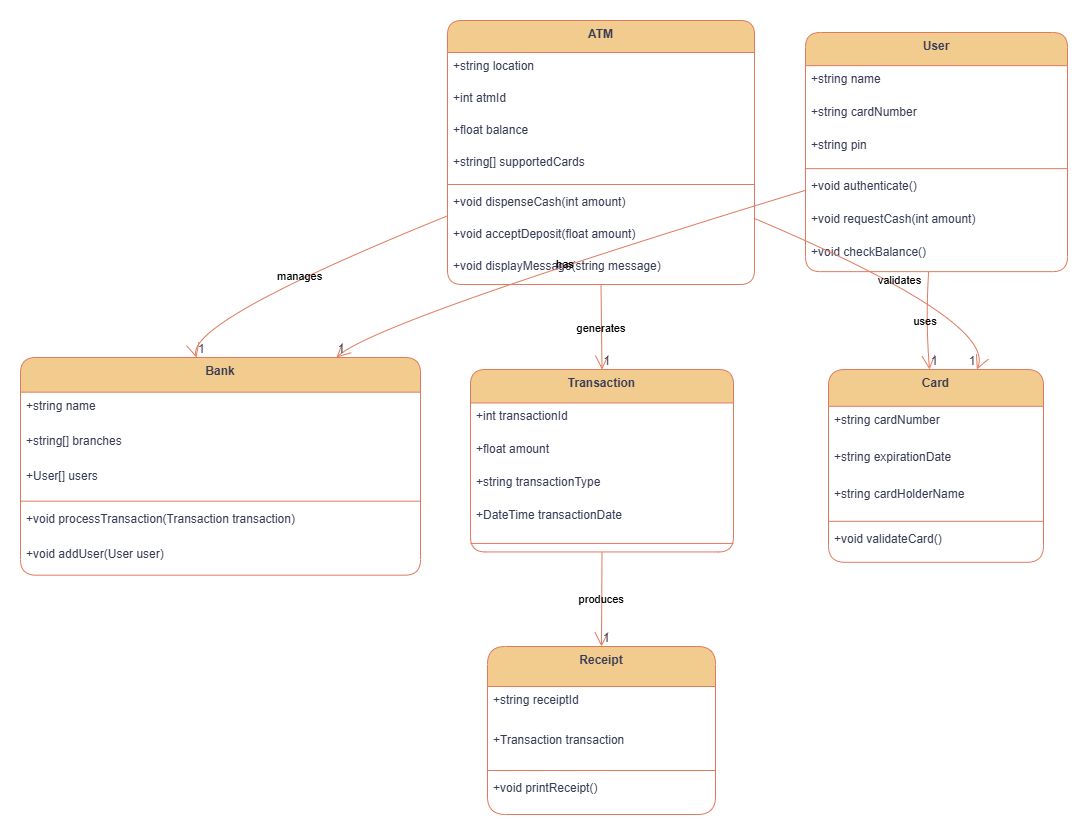

The diagram above was exported from draw.io. Its source (the exported page's mxGraphModel, read from the mxfile embedded in the PNG):
<mxGraphModel dx="1426" dy="795" grid="0" gridSize="10" guides="1" tooltips="1" connect="1" arrows="1" fold="1" page="0" pageScale="1" pageWidth="850" pageHeight="1100" math="0" shadow="0">
  <root>
    <mxCell id="0" />
    <mxCell id="1" parent="0" />
    <mxCell id="2" value="ATM" style="swimlane;fontStyle=1;align=center;verticalAlign=top;childLayout=stackLayout;horizontal=1;startSize=32;horizontalStack=0;resizeParent=1;resizeParentMax=0;resizeLast=0;collapsible=0;marginBottom=0;rounded=1;labelBackgroundColor=none;fillColor=#F2CC8F;strokeColor=#E07A5F;fontColor=#393C56;" parent="1" vertex="1">
      <mxGeometry x="435" y="8" width="307" height="264" as="geometry" />
    </mxCell>
    <mxCell id="3" value="+string location" style="text;strokeColor=none;fillColor=none;align=left;verticalAlign=top;spacingLeft=4;spacingRight=4;overflow=hidden;rotatable=0;points=[[0,0.5],[1,0.5]];portConstraint=eastwest;rounded=1;labelBackgroundColor=none;fontColor=#393C56;" parent="2" vertex="1">
      <mxGeometry y="32" width="307" height="32" as="geometry" />
    </mxCell>
    <mxCell id="4" value="+int atmId" style="text;strokeColor=none;fillColor=none;align=left;verticalAlign=top;spacingLeft=4;spacingRight=4;overflow=hidden;rotatable=0;points=[[0,0.5],[1,0.5]];portConstraint=eastwest;rounded=1;labelBackgroundColor=none;fontColor=#393C56;" parent="2" vertex="1">
      <mxGeometry y="64" width="307" height="32" as="geometry" />
    </mxCell>
    <mxCell id="5" value="+float balance" style="text;strokeColor=none;fillColor=none;align=left;verticalAlign=top;spacingLeft=4;spacingRight=4;overflow=hidden;rotatable=0;points=[[0,0.5],[1,0.5]];portConstraint=eastwest;rounded=1;labelBackgroundColor=none;fontColor=#393C56;" parent="2" vertex="1">
      <mxGeometry y="96" width="307" height="32" as="geometry" />
    </mxCell>
    <mxCell id="6" value="+string[] supportedCards" style="text;strokeColor=none;fillColor=none;align=left;verticalAlign=top;spacingLeft=4;spacingRight=4;overflow=hidden;rotatable=0;points=[[0,0.5],[1,0.5]];portConstraint=eastwest;rounded=1;labelBackgroundColor=none;fontColor=#393C56;" parent="2" vertex="1">
      <mxGeometry y="128" width="307" height="32" as="geometry" />
    </mxCell>
    <mxCell id="7" style="line;strokeWidth=1;fillColor=none;align=left;verticalAlign=middle;spacingTop=-1;spacingLeft=3;spacingRight=3;rotatable=0;labelPosition=right;points=[];portConstraint=eastwest;strokeColor=#E07A5F;rounded=1;labelBackgroundColor=none;fontColor=#393C56;" parent="2" vertex="1">
      <mxGeometry y="160" width="307" height="8" as="geometry" />
    </mxCell>
    <mxCell id="8" value="+void dispenseCash(int amount)" style="text;strokeColor=none;fillColor=none;align=left;verticalAlign=top;spacingLeft=4;spacingRight=4;overflow=hidden;rotatable=0;points=[[0,0.5],[1,0.5]];portConstraint=eastwest;rounded=1;labelBackgroundColor=none;fontColor=#393C56;" parent="2" vertex="1">
      <mxGeometry y="168" width="307" height="32" as="geometry" />
    </mxCell>
    <mxCell id="9" value="+void acceptDeposit(float amount)" style="text;strokeColor=none;fillColor=none;align=left;verticalAlign=top;spacingLeft=4;spacingRight=4;overflow=hidden;rotatable=0;points=[[0,0.5],[1,0.5]];portConstraint=eastwest;rounded=1;labelBackgroundColor=none;fontColor=#393C56;" parent="2" vertex="1">
      <mxGeometry y="200" width="307" height="32" as="geometry" />
    </mxCell>
    <mxCell id="10" value="+void displayMessage(string message)" style="text;strokeColor=none;fillColor=none;align=left;verticalAlign=top;spacingLeft=4;spacingRight=4;overflow=hidden;rotatable=0;points=[[0,0.5],[1,0.5]];portConstraint=eastwest;rounded=1;labelBackgroundColor=none;fontColor=#393C56;" parent="2" vertex="1">
      <mxGeometry y="232" width="307" height="32" as="geometry" />
    </mxCell>
    <mxCell id="11" value="User" style="swimlane;fontStyle=1;align=center;verticalAlign=top;childLayout=stackLayout;horizontal=1;startSize=33.142857142857146;horizontalStack=0;resizeParent=1;resizeParentMax=0;resizeLast=0;collapsible=0;marginBottom=0;rounded=1;labelBackgroundColor=none;fillColor=#F2CC8F;strokeColor=#E07A5F;fontColor=#393C56;" parent="1" vertex="1">
      <mxGeometry x="793" y="20" width="262" height="239.14285714285714" as="geometry" />
    </mxCell>
    <mxCell id="12" value="+string name" style="text;strokeColor=none;fillColor=none;align=left;verticalAlign=top;spacingLeft=4;spacingRight=4;overflow=hidden;rotatable=0;points=[[0,0.5],[1,0.5]];portConstraint=eastwest;rounded=1;labelBackgroundColor=none;fontColor=#393C56;" parent="11" vertex="1">
      <mxGeometry y="33.142857142857146" width="262" height="33" as="geometry" />
    </mxCell>
    <mxCell id="13" value="+string cardNumber" style="text;strokeColor=none;fillColor=none;align=left;verticalAlign=top;spacingLeft=4;spacingRight=4;overflow=hidden;rotatable=0;points=[[0,0.5],[1,0.5]];portConstraint=eastwest;rounded=1;labelBackgroundColor=none;fontColor=#393C56;" parent="11" vertex="1">
      <mxGeometry y="66.14285714285714" width="262" height="33" as="geometry" />
    </mxCell>
    <mxCell id="14" value="+string pin" style="text;strokeColor=none;fillColor=none;align=left;verticalAlign=top;spacingLeft=4;spacingRight=4;overflow=hidden;rotatable=0;points=[[0,0.5],[1,0.5]];portConstraint=eastwest;rounded=1;labelBackgroundColor=none;fontColor=#393C56;" parent="11" vertex="1">
      <mxGeometry y="99.14285714285714" width="262" height="33" as="geometry" />
    </mxCell>
    <mxCell id="15" style="line;strokeWidth=1;fillColor=none;align=left;verticalAlign=middle;spacingTop=-1;spacingLeft=3;spacingRight=3;rotatable=0;labelPosition=right;points=[];portConstraint=eastwest;strokeColor=#E07A5F;rounded=1;labelBackgroundColor=none;fontColor=#393C56;" parent="11" vertex="1">
      <mxGeometry y="132.14285714285714" width="262" height="8" as="geometry" />
    </mxCell>
    <mxCell id="16" value="+void authenticate()" style="text;strokeColor=none;fillColor=none;align=left;verticalAlign=top;spacingLeft=4;spacingRight=4;overflow=hidden;rotatable=0;points=[[0,0.5],[1,0.5]];portConstraint=eastwest;rounded=1;labelBackgroundColor=none;fontColor=#393C56;" parent="11" vertex="1">
      <mxGeometry y="140.14285714285714" width="262" height="33" as="geometry" />
    </mxCell>
    <mxCell id="17" value="+void requestCash(int amount)" style="text;strokeColor=none;fillColor=none;align=left;verticalAlign=top;spacingLeft=4;spacingRight=4;overflow=hidden;rotatable=0;points=[[0,0.5],[1,0.5]];portConstraint=eastwest;rounded=1;labelBackgroundColor=none;fontColor=#393C56;" parent="11" vertex="1">
      <mxGeometry y="173.14285714285714" width="262" height="33" as="geometry" />
    </mxCell>
    <mxCell id="18" value="+void checkBalance()" style="text;strokeColor=none;fillColor=none;align=left;verticalAlign=top;spacingLeft=4;spacingRight=4;overflow=hidden;rotatable=0;points=[[0,0.5],[1,0.5]];portConstraint=eastwest;rounded=1;labelBackgroundColor=none;fontColor=#393C56;" parent="11" vertex="1">
      <mxGeometry y="206.14285714285714" width="262" height="33" as="geometry" />
    </mxCell>
    <mxCell id="19" value="Bank" style="swimlane;fontStyle=1;align=center;verticalAlign=top;childLayout=stackLayout;horizontal=1;startSize=34.666666666666664;horizontalStack=0;resizeParent=1;resizeParentMax=0;resizeLast=0;collapsible=0;marginBottom=0;rounded=1;labelBackgroundColor=none;fillColor=#F2CC8F;strokeColor=#E07A5F;fontColor=#393C56;" parent="1" vertex="1">
      <mxGeometry x="8" y="345" width="400" height="217.66666666666666" as="geometry" />
    </mxCell>
    <mxCell id="20" value="+string name" style="text;strokeColor=none;fillColor=none;align=left;verticalAlign=top;spacingLeft=4;spacingRight=4;overflow=hidden;rotatable=0;points=[[0,0.5],[1,0.5]];portConstraint=eastwest;rounded=1;labelBackgroundColor=none;fontColor=#393C56;" parent="19" vertex="1">
      <mxGeometry y="34.666666666666664" width="400" height="35" as="geometry" />
    </mxCell>
    <mxCell id="21" value="+string[] branches" style="text;strokeColor=none;fillColor=none;align=left;verticalAlign=top;spacingLeft=4;spacingRight=4;overflow=hidden;rotatable=0;points=[[0,0.5],[1,0.5]];portConstraint=eastwest;rounded=1;labelBackgroundColor=none;fontColor=#393C56;" parent="19" vertex="1">
      <mxGeometry y="69.66666666666666" width="400" height="35" as="geometry" />
    </mxCell>
    <mxCell id="22" value="+User[] users" style="text;strokeColor=none;fillColor=none;align=left;verticalAlign=top;spacingLeft=4;spacingRight=4;overflow=hidden;rotatable=0;points=[[0,0.5],[1,0.5]];portConstraint=eastwest;rounded=1;labelBackgroundColor=none;fontColor=#393C56;" parent="19" vertex="1">
      <mxGeometry y="104.66666666666666" width="400" height="35" as="geometry" />
    </mxCell>
    <mxCell id="23" style="line;strokeWidth=1;fillColor=none;align=left;verticalAlign=middle;spacingTop=-1;spacingLeft=3;spacingRight=3;rotatable=0;labelPosition=right;points=[];portConstraint=eastwest;strokeColor=#E07A5F;rounded=1;labelBackgroundColor=none;fontColor=#393C56;" parent="19" vertex="1">
      <mxGeometry y="139.66666666666666" width="400" height="8" as="geometry" />
    </mxCell>
    <mxCell id="24" value="+void processTransaction(Transaction transaction)" style="text;strokeColor=none;fillColor=none;align=left;verticalAlign=top;spacingLeft=4;spacingRight=4;overflow=hidden;rotatable=0;points=[[0,0.5],[1,0.5]];portConstraint=eastwest;rounded=1;labelBackgroundColor=none;fontColor=#393C56;" parent="19" vertex="1">
      <mxGeometry y="147.66666666666666" width="400" height="35" as="geometry" />
    </mxCell>
    <mxCell id="25" value="+void addUser(User user)" style="text;strokeColor=none;fillColor=none;align=left;verticalAlign=top;spacingLeft=4;spacingRight=4;overflow=hidden;rotatable=0;points=[[0,0.5],[1,0.5]];portConstraint=eastwest;rounded=1;labelBackgroundColor=none;fontColor=#393C56;" parent="19" vertex="1">
      <mxGeometry y="182.66666666666666" width="400" height="35" as="geometry" />
    </mxCell>
    <mxCell id="26" value="Transaction" style="swimlane;fontStyle=1;align=center;verticalAlign=top;childLayout=stackLayout;horizontal=1;startSize=33.45454545454545;horizontalStack=0;resizeParent=1;resizeParentMax=0;resizeLast=0;collapsible=0;marginBottom=0;rounded=1;labelBackgroundColor=none;fillColor=#F2CC8F;strokeColor=#E07A5F;fontColor=#393C56;" parent="1" vertex="1">
      <mxGeometry x="458" y="357" width="263" height="182.45454545454544" as="geometry" />
    </mxCell>
    <mxCell id="27" value="+int transactionId" style="text;strokeColor=none;fillColor=none;align=left;verticalAlign=top;spacingLeft=4;spacingRight=4;overflow=hidden;rotatable=0;points=[[0,0.5],[1,0.5]];portConstraint=eastwest;rounded=1;labelBackgroundColor=none;fontColor=#393C56;" parent="26" vertex="1">
      <mxGeometry y="33.45454545454545" width="263" height="33" as="geometry" />
    </mxCell>
    <mxCell id="28" value="+float amount" style="text;strokeColor=none;fillColor=none;align=left;verticalAlign=top;spacingLeft=4;spacingRight=4;overflow=hidden;rotatable=0;points=[[0,0.5],[1,0.5]];portConstraint=eastwest;rounded=1;labelBackgroundColor=none;fontColor=#393C56;" parent="26" vertex="1">
      <mxGeometry y="66.45454545454545" width="263" height="33" as="geometry" />
    </mxCell>
    <mxCell id="29" value="+string transactionType" style="text;strokeColor=none;fillColor=none;align=left;verticalAlign=top;spacingLeft=4;spacingRight=4;overflow=hidden;rotatable=0;points=[[0,0.5],[1,0.5]];portConstraint=eastwest;rounded=1;labelBackgroundColor=none;fontColor=#393C56;" parent="26" vertex="1">
      <mxGeometry y="99.45454545454545" width="263" height="33" as="geometry" />
    </mxCell>
    <mxCell id="30" value="+DateTime transactionDate" style="text;strokeColor=none;fillColor=none;align=left;verticalAlign=top;spacingLeft=4;spacingRight=4;overflow=hidden;rotatable=0;points=[[0,0.5],[1,0.5]];portConstraint=eastwest;rounded=1;labelBackgroundColor=none;fontColor=#393C56;" parent="26" vertex="1">
      <mxGeometry y="132.45454545454544" width="263" height="33" as="geometry" />
    </mxCell>
    <mxCell id="31" style="line;strokeWidth=1;fillColor=none;align=left;verticalAlign=middle;spacingTop=-1;spacingLeft=3;spacingRight=3;rotatable=0;labelPosition=right;points=[];portConstraint=eastwest;strokeColor=#E07A5F;rounded=1;labelBackgroundColor=none;fontColor=#393C56;" parent="26" vertex="1">
      <mxGeometry y="165.45454545454544" width="263" height="17" as="geometry" />
    </mxCell>
    <mxCell id="32" value="Card" style="swimlane;fontStyle=1;align=center;verticalAlign=top;childLayout=stackLayout;horizontal=1;startSize=36.8;horizontalStack=0;resizeParent=1;resizeParentMax=0;resizeLast=0;collapsible=0;marginBottom=0;rounded=1;labelBackgroundColor=none;fillColor=#F2CC8F;strokeColor=#E07A5F;fontColor=#393C56;" parent="1" vertex="1">
      <mxGeometry x="816" y="357" width="215" height="192.8" as="geometry" />
    </mxCell>
    <mxCell id="33" value="+string cardNumber" style="text;strokeColor=none;fillColor=none;align=left;verticalAlign=top;spacingLeft=4;spacingRight=4;overflow=hidden;rotatable=0;points=[[0,0.5],[1,0.5]];portConstraint=eastwest;rounded=1;labelBackgroundColor=none;fontColor=#393C56;" parent="32" vertex="1">
      <mxGeometry y="36.8" width="215" height="37" as="geometry" />
    </mxCell>
    <mxCell id="34" value="+string expirationDate" style="text;strokeColor=none;fillColor=none;align=left;verticalAlign=top;spacingLeft=4;spacingRight=4;overflow=hidden;rotatable=0;points=[[0,0.5],[1,0.5]];portConstraint=eastwest;rounded=1;labelBackgroundColor=none;fontColor=#393C56;" parent="32" vertex="1">
      <mxGeometry y="73.8" width="215" height="37" as="geometry" />
    </mxCell>
    <mxCell id="35" value="+string cardHolderName" style="text;strokeColor=none;fillColor=none;align=left;verticalAlign=top;spacingLeft=4;spacingRight=4;overflow=hidden;rotatable=0;points=[[0,0.5],[1,0.5]];portConstraint=eastwest;rounded=1;labelBackgroundColor=none;fontColor=#393C56;" parent="32" vertex="1">
      <mxGeometry y="110.8" width="215" height="37" as="geometry" />
    </mxCell>
    <mxCell id="36" style="line;strokeWidth=1;fillColor=none;align=left;verticalAlign=middle;spacingTop=-1;spacingLeft=3;spacingRight=3;rotatable=0;labelPosition=right;points=[];portConstraint=eastwest;strokeColor=#E07A5F;rounded=1;labelBackgroundColor=none;fontColor=#393C56;" parent="32" vertex="1">
      <mxGeometry y="147.8" width="215" height="8" as="geometry" />
    </mxCell>
    <mxCell id="37" value="+void validateCard()" style="text;strokeColor=none;fillColor=none;align=left;verticalAlign=top;spacingLeft=4;spacingRight=4;overflow=hidden;rotatable=0;points=[[0,0.5],[1,0.5]];portConstraint=eastwest;rounded=1;labelBackgroundColor=none;fontColor=#393C56;" parent="32" vertex="1">
      <mxGeometry y="155.8" width="215" height="37" as="geometry" />
    </mxCell>
    <mxCell id="38" value="Receipt" style="swimlane;fontStyle=1;align=center;verticalAlign=top;childLayout=stackLayout;horizontal=1;startSize=40;horizontalStack=0;resizeParent=1;resizeParentMax=0;resizeLast=0;collapsible=0;marginBottom=0;rounded=1;labelBackgroundColor=none;fillColor=#F2CC8F;strokeColor=#E07A5F;fontColor=#393C56;" parent="1" vertex="1">
      <mxGeometry x="475" y="634" width="228" height="168" as="geometry" />
    </mxCell>
    <mxCell id="39" value="+string receiptId" style="text;strokeColor=none;fillColor=none;align=left;verticalAlign=top;spacingLeft=4;spacingRight=4;overflow=hidden;rotatable=0;points=[[0,0.5],[1,0.5]];portConstraint=eastwest;rounded=1;labelBackgroundColor=none;fontColor=#393C56;" parent="38" vertex="1">
      <mxGeometry y="40" width="228" height="40" as="geometry" />
    </mxCell>
    <mxCell id="40" value="+Transaction transaction" style="text;strokeColor=none;fillColor=none;align=left;verticalAlign=top;spacingLeft=4;spacingRight=4;overflow=hidden;rotatable=0;points=[[0,0.5],[1,0.5]];portConstraint=eastwest;rounded=1;labelBackgroundColor=none;fontColor=#393C56;" parent="38" vertex="1">
      <mxGeometry y="80" width="228" height="40" as="geometry" />
    </mxCell>
    <mxCell id="41" style="line;strokeWidth=1;fillColor=none;align=left;verticalAlign=middle;spacingTop=-1;spacingLeft=3;spacingRight=3;rotatable=0;labelPosition=right;points=[];portConstraint=eastwest;strokeColor=#E07A5F;rounded=1;labelBackgroundColor=none;fontColor=#393C56;" parent="38" vertex="1">
      <mxGeometry y="120" width="228" height="8" as="geometry" />
    </mxCell>
    <mxCell id="42" value="+void printReceipt()" style="text;strokeColor=none;fillColor=none;align=left;verticalAlign=top;spacingLeft=4;spacingRight=4;overflow=hidden;rotatable=0;points=[[0,0.5],[1,0.5]];portConstraint=eastwest;rounded=1;labelBackgroundColor=none;fontColor=#393C56;" parent="38" vertex="1">
      <mxGeometry y="128" width="228" height="40" as="geometry" />
    </mxCell>
    <mxCell id="43" value="manages" style="curved=1;startArrow=none;endArrow=open;endSize=12;exitX=0;exitY=0.74;entryX=0.44;entryY=0;rounded=1;labelBackgroundColor=none;strokeColor=#E07A5F;fontColor=default;" parent="1" source="2" target="19" edge="1">
      <mxGeometry relative="1" as="geometry">
        <Array as="points">
          <mxPoint x="174" y="309" />
        </Array>
      </mxGeometry>
    </mxCell>
    <mxCell id="44" value="1" style="edgeLabel;resizable=0;labelBackgroundColor=none;fontSize=12;align=left;verticalAlign=bottom;rounded=1;fontColor=#393C56;" parent="43" vertex="1">
      <mxGeometry x="1" relative="1" as="geometry" />
    </mxCell>
    <mxCell id="45" value="has" style="curved=1;startArrow=none;endArrow=open;endSize=12;exitX=0;exitY=0.66;entryX=0.79;entryY=0;rounded=1;labelBackgroundColor=none;strokeColor=#E07A5F;fontColor=default;" parent="1" source="11" target="19" edge="1">
      <mxGeometry relative="1" as="geometry">
        <Array as="points">
          <mxPoint x="363" y="309" />
        </Array>
      </mxGeometry>
    </mxCell>
    <mxCell id="46" value="1" style="edgeLabel;resizable=0;labelBackgroundColor=none;fontSize=12;align=left;verticalAlign=bottom;rounded=1;fontColor=#393C56;" parent="45" vertex="1">
      <mxGeometry x="1" relative="1" as="geometry" />
    </mxCell>
    <mxCell id="47" value="uses" style="curved=1;startArrow=none;endArrow=open;endSize=12;exitX=0.47;exitY=1;entryX=0.47;entryY=0;rounded=1;labelBackgroundColor=none;strokeColor=#E07A5F;fontColor=default;" parent="1" source="11" target="32" edge="1">
      <mxGeometry relative="1" as="geometry">
        <Array as="points">
          <mxPoint x="913" y="309" />
        </Array>
      </mxGeometry>
    </mxCell>
    <mxCell id="48" value="1" style="edgeLabel;resizable=0;labelBackgroundColor=none;fontSize=12;align=left;verticalAlign=bottom;rounded=1;fontColor=#393C56;" parent="47" vertex="1">
      <mxGeometry x="1" relative="1" as="geometry" />
    </mxCell>
    <mxCell id="49" value="validates" style="curved=1;startArrow=none;endArrow=open;endSize=12;exitX=1;exitY=0.75;entryX=0.69;entryY=0;rounded=1;labelBackgroundColor=none;strokeColor=#E07A5F;fontColor=default;" parent="1" source="2" target="32" edge="1">
      <mxGeometry relative="1" as="geometry">
        <Array as="points">
          <mxPoint x="985" y="309" />
        </Array>
      </mxGeometry>
    </mxCell>
    <mxCell id="50" value="1" style="edgeLabel;resizable=0;labelBackgroundColor=none;fontSize=12;align=right;verticalAlign=bottom;rounded=1;fontColor=#393C56;" parent="49" vertex="1">
      <mxGeometry x="1" relative="1" as="geometry" />
    </mxCell>
    <mxCell id="51" value="generates" style="curved=1;startArrow=none;endArrow=open;endSize=12;exitX=0.5;exitY=1;entryX=0.5;entryY=0;rounded=1;labelBackgroundColor=none;strokeColor=#E07A5F;fontColor=default;" parent="1" source="2" target="26" edge="1">
      <mxGeometry relative="1" as="geometry">
        <Array as="points" />
      </mxGeometry>
    </mxCell>
    <mxCell id="52" value="1" style="edgeLabel;resizable=0;labelBackgroundColor=none;fontSize=12;align=left;verticalAlign=bottom;rounded=1;fontColor=#393C56;" parent="51" vertex="1">
      <mxGeometry x="1" relative="1" as="geometry" />
    </mxCell>
    <mxCell id="53" value="produces" style="curved=1;startArrow=none;endArrow=open;endSize=12;exitX=0.5;exitY=1;entryX=0.5;entryY=0;rounded=1;labelBackgroundColor=none;strokeColor=#E07A5F;fontColor=default;" parent="1" source="26" target="38" edge="1">
      <mxGeometry relative="1" as="geometry">
        <Array as="points" />
      </mxGeometry>
    </mxCell>
    <mxCell id="54" value="1" style="edgeLabel;resizable=0;labelBackgroundColor=none;fontSize=12;align=left;verticalAlign=bottom;rounded=1;fontColor=#393C56;" parent="53" vertex="1">
      <mxGeometry x="1" relative="1" as="geometry" />
    </mxCell>
  </root>
</mxGraphModel>